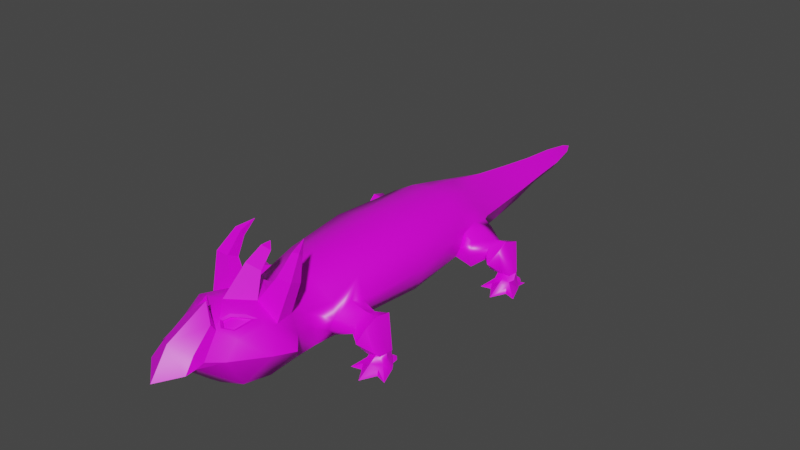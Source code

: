 # Source: stonelizard.blend  (saved by Blender 3.2.14; exported with 4.5.12 LTS)
import bpy
from mathutils import Matrix  # noqa: F401  (used for matrix-valued properties, if any)

bpy.ops.wm.read_factory_settings(use_empty=True)
scene = bpy.context.scene
scene.name = 'Scene'

# ---- collections
col_collection = bpy.data.collections.new('Collection'); scene.collection.children.link(col_collection)

# ---- images (referenced by path relative to the original .blend; pixels are not part of the script)
import os
ASSET_DIR = os.environ.get("B2B_ASSET_DIR", "")  # directory of the original .blend (textures are referenced by path, not embedded)
HERE = os.path.dirname(os.path.abspath(__file__))  # packed textures are extracted next to this script under _unpacked/

def load_image(name, relpath, width, height, colorspace="sRGB"):
    """Load a texture the original file referenced (path relative to the .blend, or extracted next to this script)."""
    p = next((c for c in (os.path.join(HERE, relpath), os.path.join(ASSET_DIR, relpath)) if relpath and os.path.exists(c)), "")
    if p:
        img = bpy.data.images.load(p, check_existing=True)
        img.name = name
    else:  # same state as the original file: an image datablock whose file is absent (Cycles renders it pink)
        img = bpy.data.images.new(name, width, height)
        img.source = "FILE"
        img.filepath = "//" + (relpath or name)
    img.colorspace_settings.name = colorspace
    return img
img_imphenziapalette01_256_gradient_png = load_image('ImphenziaPalette01-256-Gradient.png', 'Textures/ImphenziaPalette01-256-Gradient.png', 1024, 1024, 'sRGB')

# ---- materials (node trees are filled in below, after node groups)
mat_material = bpy.data.materials.new('Material')
mat_material.alpha_threshold = 0.0
mat_material.use_transparent_shadow = False
mat_material.line_color = (0.0, 0.0, 0.0, 1.0)

# ---- node groups
ng_auto_smooth = bpy.data.node_groups.new('Auto Smooth', 'GeometryNodeTree')
_s = ng_auto_smooth.interface.new_socket(name='Geometry', in_out='OUTPUT', socket_type='NodeSocketGeometry')
_s = ng_auto_smooth.interface.new_socket(name='Geometry', in_out='INPUT', socket_type='NodeSocketGeometry')
_s = ng_auto_smooth.interface.new_socket(name='Angle', in_out='INPUT', socket_type='NodeSocketFloat')
_s.subtype = 'ANGLE'
_s.min_value = 0.0
_s.max_value = 3.142
ng_auto_smooth.is_modifier = True
_N = ng_auto_smooth.nodes; _L = ng_auto_smooth.links
n0 = _N.new('NodeGroupOutput'); n0.name = 'Group Output'; n0.location = (480, -100)
n1 = _N.new('NodeGroupInput'); n1.name = 'Group Input'; n1.location = (-420, -300)
n2 = _N.new('NodeGroupInput'); n2.name = 'Group Input.001'; n2.location = (-60, -100)
n3 = _N.new('GeometryNodeSetShadeSmooth'); n3.name = 'Set Shade Smooth'; n3.location = (120, -100)
n3.domain = 'EDGE'
n4 = _N.new('GeometryNodeSetShadeSmooth'); n4.name = 'Set Shade Smooth.001'; n4.location = (300, -100)
n5 = _N.new('GeometryNodeInputMeshEdgeAngle'); n5.name = 'Edge Angle'; n5.location = (-420, -220)
n6 = _N.new('GeometryNodeInputEdgeSmooth'); n6.name = 'Is Edge Smooth'; n6.location = (-60, -160)
n7 = _N.new('GeometryNodeInputShadeSmooth'); n7.name = 'Is Face Smooth'; n7.location = (-240, -340)
n8 = _N.new('FunctionNodeBooleanMath'); n8.name = 'Boolean Math'; n8.location = (-60, -220)
n9 = _N.new('FunctionNodeCompare'); n9.name = 'Compare'; n9.location = (-240, -180)
n9.operation = 'LESS_EQUAL'
_L.new(n5.outputs[0], n9.inputs[0])
_L.new(n4.outputs[0], n0.inputs[0])
_L.new(n1.outputs[1], n9.inputs[1])
_L.new(n9.outputs[0], n8.inputs[0])
_L.new(n7.outputs[0], n8.inputs[1])
_L.new(n2.outputs[0], n3.inputs[0])
_L.new(n6.outputs[0], n3.inputs[1])
_L.new(n3.outputs[0], n4.inputs[0])
_L.new(n8.outputs[0], n3.inputs[2])
n0.is_active_output = True

# ---- material node trees
mat_material.use_nodes = True; mat_material.node_tree.nodes.clear()
_N = mat_material.node_tree.nodes; _L = mat_material.node_tree.links
n0 = _N.new('ShaderNodeOutputMaterial'); n0.name = 'Material Output'; n0.location = (300, 300)
n1 = _N.new('ShaderNodeBsdfPrincipled'); n1.name = 'Principled BSDF'; n1.location = (10, 300)
n1.distribution = 'GGX'
n1.subsurface_method = 'RANDOM_WALK_SKIN'
n1.inputs[2].default_value = 0.4
n1.inputs[3].default_value = 1.45
n1.inputs[27].default_value = (0.0, 0.0, 0.0, 1.0)
n1.inputs[28].default_value = 1.0
n2 = _N.new('ShaderNodeTexImage'); n2.name = 'Image Texture'; n2.location = (-328, 234)
n2.image = img_imphenziapalette01_256_gradient_png
_L.new(n1.outputs[0], n0.inputs[0])
_L.new(n2.outputs[0], n1.inputs[0])
n0.is_active_output = True

# ---- world
world_world = bpy.data.worlds.new('World'); scene.world = world_world
world_world.use_nodes = True; world_world.node_tree.nodes.clear()
_N = world_world.node_tree.nodes; _L = world_world.node_tree.links
n0 = _N.new('ShaderNodeOutputWorld'); n0.name = 'World Output'; n0.location = (300, 300)
n1 = _N.new('ShaderNodeBackground'); n1.name = 'Background'; n1.location = (10, 300)
n1.inputs[0].default_value = (0.05088, 0.05088, 0.05088, 1.0)
_L.new(n1.outputs[0], n0.inputs[0])
n0.is_active_output = True
world_world.color = (0.05088, 0.05088, 0.05088)
world_world.use_sun_shadow = False
world_world.sun_shadow_jitter_overblur = 0.0

# ---- meshes
me_cube_001 = bpy.data.meshes.new('Cube.001')
me_cube_001.from_pydata([(0.1391, -0.4516, 0.07045), (0.1258, -0.4685, 0.1894), (0.13, 0.3827, 0.09163), (0.119, 0.3983, 0.2207), (0.06739, 0.3882, 0.07723), (0.07227, 0.4012, 0.2556), (0.05941, -0.4499, 0.04327), (0.0512, -0.4746, 0.2362), (0.1391, -0.282, 0.07962), (0.1391, 0.2567, 0.08083), (0.1448, 0.2701, 0.2446), (0.1448, -0.2558, 0.2329), (0.07012, 0.2729, 0.2866), (0.07012, -0.2541, 0.2717), (0.05941, 0.2289, 0.05355), (0.05941, -0.282, 0.05234), (0.1478, -0.3787, 0.1921), (0.0682, -0.3769, 0.2445), (0.05941, -0.3629, 0.0373), (0.1391, -0.3629, 0.06458), (0.2359, -0.3527, 0.05461), (0.235, -0.29, 0.0501), (0.2816, -0.2694, 0.158), (0.2688, -0.362, 0.1399), (0.1565, 0.4011, 0.1759), (0.1387, -0.4615, 0.1327), (0.1576, 0.2782, 0.1697), (0.1762, -0.2661, 0.1585), (0.1627, -0.3871, 0.144), (0.2608, -0.2488, 0.09891), (0.2508, -0.3891, 0.08993), (0.2638, -0.3447, 0.03555), (0.2631, -0.3041, 0.02591), (0.2903, -0.2979, 0.03751), (0.3169, -0.3004, 0.04887), (0.313, -0.3498, 0.05003), (0.2951, -0.3472, 0.0481), (0.2312, -0.2791, 0.1465), (0.2155, -0.2997, 0.08632), (0.2155, -0.3378, 0.08869), (0.227, -0.3574, 0.141), (0.222, -0.3703, 0.1061), (0.2222, -0.2663, 0.1067), (0.2731, -0.3117, 0.0008102), (0.3008, -0.2933, 0.0008102), (0.3254, -0.3034, 0.0015), (0.3254, -0.351, 0.02832), (0.2967, -0.3582, 0.04381), (0.2697, -0.3208, 0.001289), (0.2615, -0.3524, 0.02845), (0.3369, -0.3206, 0.0008102), (0.3252, -0.3771, 0.0009624), (0.297, -0.4313, 0.000364), (0.2655, -0.3818, 0.0006831), (0.321, -0.3694, 0.0197), (0.2988, -0.3806, 0.03466), (0.2655, -0.3747, 0.01916), (0.2803, -0.2979, 0.0008102), (0.3174, -0.2933, 0.0008102), (0.2991, -0.2902, 0.02135), (0.315, -0.2722, 0.001294), (0.3003, -0.2733, 0.001294), (0.2841, -0.2729, 0.001028), (0.3004, -0.2732, 0.01485), (0.3002, -0.2554, 0.0006202), (0.3002, -0.2554, 0.0006202), (0.3002, -0.2554, 0.0006202), (0.3002, -0.2554, 0.0006202), (0.3644, -0.391, 0.0008914), (0.2302, -0.3909, 0.0009939), (0.3299, -0.339, 0.0392), (0.3184, -0.3238, 0.05222), (0.229, -0.3193, 0.1654), (0.2777, -0.3232, 0.1668), (0.1684, -0.3164, 0.178), (0.1786, 0.3674, 0.06525), (0.1904, 0.2773, 0.04999), (0.2569, 0.2996, 0.05512), (0.2557, 0.3547, 0.05089), (0.3033, 0.3818, 0.1444), (0.2935, 0.2904, 0.1363), (0.194, 0.3868, 0.1639), (0.1943, 0.2753, 0.1461), (0.2759, 0.3945, 0.09637), (0.2688, 0.2645, 0.09055), (0.2843, 0.3053, 0.04751), (0.2868, 0.3396, 0.04585), (0.3071, 0.3463, 0.05131), (0.3331, 0.347, 0.04911), (0.3303, 0.3072, 0.04911), (0.3048, 0.3044, 0.05125), (0.2482, 0.3602, 0.1396), (0.2331, 0.3439, 0.09014), (0.2304, 0.3026, 0.08152), (0.2451, 0.3017, 0.1355), (0.2413, 0.292, 0.1094), (0.2402, 0.3698, 0.1112), (0.2915, 0.3377, 0.0008102), (0.3191, 0.3561, 0.0008102), (0.3474, 0.3437, 0.0009683), (0.3405, 0.2925, 0.03567), (0.317, 0.2913, 0.04381), (0.2881, 0.3285, 0.001289), (0.2798, 0.2969, 0.02845), (0.3553, 0.3288, 0.0008102), (0.3436, 0.2723, 0.0009624), (0.3154, 0.2181, 0.000364), (0.2839, 0.2676, 0.0006831), (0.3394, 0.2799, 0.0197), (0.3172, 0.2687, 0.03466), (0.2838, 0.2746, 0.01916), (0.2987, 0.3514, 0.0008102), (0.3338, 0.3556, 0.001696), (0.3175, 0.3591, 0.02135), (0.3334, 0.3772, 0.001294), (0.3187, 0.376, 0.001294), (0.3025, 0.3765, 0.001028), (0.3188, 0.3762, 0.01485), (0.3186, 0.3939, 0.0006202), (0.3186, 0.3939, 0.0006202), (0.3186, 0.3939, 0.0006202), (0.3186, 0.3939, 0.0006202), (0.3828, 0.2584, 0.0008914), (0.2486, 0.2585, 0.0009939), (0.3483, 0.3103, 0.0392), (0.3433, 0.3282, 0.05809), (0.2466, 0.3301, 0.1537), (0.2975, 0.3272, 0.1613), (0.1953, 0.3366, 0.175), (0.1488, 0.3977, 0.1163), (0.1869, 0.3944, 0.1152), (0.1485, 0.2677, 0.1113), (0.1925, 0.2608, 0.1003), (0.162, -0.2552, 0.115), (0.157, 0.3412, 0.1888), (0.1465, -0.393, 0.09905), (0.2995, 0.3814, 0.145), (0.2553, 0.3001, 0.0569), (0.2664, 0.265, 0.09169), (0.273, 0.3942, 0.09733), (0.2542, 0.3545, 0.05276), (0.29, 0.2903, 0.137), (0.2939, 0.3273, 0.1621), (0.2825, 0.3043, 0.04902), (0.3035, 0.3025, 0.05376), (0.33, 0.306, 0.05283), (0.306, 0.3484, 0.05398), (0.285, 0.3406, 0.04722), (0.3331, 0.3487, 0.05305), (0.3433, 0.3283, 0.06259), (0.3404, 0.3463, 0.01654), (0.3517, 0.3742, 0.001188), (0.277, -0.2707, 0.1558), (0.2343, -0.3507, 0.05757), (0.2483, -0.3861, 0.09098), (0.2575, -0.251, 0.09922), (0.2335, -0.2908, 0.05329), (0.265, -0.3605, 0.139), (0.2733, -0.3225, 0.1652), (0.2597, -0.346, 0.03787), (0.2942, -0.3504, 0.05131), (0.3143, -0.3517, 0.05395), (0.2885, -0.2945, 0.04076), (0.2589, -0.302, 0.02862), (0.3181, -0.2987, 0.05256), (0.3193, -0.3244, 0.0563), (0.0, 0.3883, 0.05807), (0.0, 0.4104, 0.277), (0.0, -0.4494, 0.03514), (0.0, -0.4695, 0.2455), (0.0, 0.2289, 0.04539), (0.0, -0.282, 0.04418), (0.0, 0.2728, 0.295), (0.0, -0.2531, 0.2849), (0.0, -0.3629, 0.02914), (0.0, -0.3759, 0.2674), (0.1395, -0.7447, 0.08626), (0.1381, -0.6536, 0.2386), (0.04663, -0.7503, 0.05498), (0.08433, -0.6646, 0.2619), (0.1381, -0.5414, 0.2271), (0.05797, -0.5344, 0.2662), (0.05797, -0.5476, 0.04849), (0.1508, -0.542, 0.07977), (0.114, -0.7829, 0.1693), (0.0728, -0.857, 0.1664), (0.1636, -0.5424, 0.1624), (0.0, -0.752, 0.04562), (0.0, -0.6798, 0.2868), (0.0, -0.5493, 0.03913), (0.0, -0.5301, 0.29), (0.0, -0.8695, 0.1515), (0.2124, -0.5961, 0.1532), (0.1381, -0.6001, 0.2195), (0.0, -0.6505, 0.03148), (0.05797, -0.6501, 0.04098), (0.05797, -0.5979, 0.2661), (0.1508, -0.6485, 0.07274), (0.0, -0.5578, 0.2861), (0.1872, -0.6707, 0.1632), (0.0, -0.5384, 0.3313), (0.03422, -0.5551, 0.3382), (0.0, -0.5839, 0.3667), (0.0, -0.4799, 0.3971), (0.0221, -0.5009, 0.3798), (0.0, -0.518, 0.3978), (0.09978, -0.5219, 0.3254), (0.1535, -0.5132, 0.3236), (0.1571, -0.5562, 0.3402), (0.1039, -0.5602, 0.343), (0.1086, -0.4849, 0.3798), (0.1327, -0.4811, 0.3847), (0.1341, -0.4951, 0.4048), (0.1086, -0.4983, 0.402), (0.1034, -0.4421, 0.4229), (0.0502, -0.7552, 0.2355), (0.1065, -0.7301, 0.2147), (0.0, -0.7518, 0.2485), (0.05119, -0.7739, 0.2641), (0.07381, -0.8953, 0.1644), (0.0, -0.962, 0.1409), (0.0, -0.7409, 0.3086), (0.06379, -0.8535, 0.2072), (0.09039, -0.8399, 0.1881), (0.0, -0.8924, 0.2374), (0.05748, 0.001473, 0.04604), (0.0, 0.001272, 0.03711), (0.164, 0.002134, 0.0754), (0.2013, -0.0002362, 0.1647), (0.07179, -0.003882, 0.2844), (0.1715, -0.003921, 0.2436), (0.0, -0.003863, 0.3017), (0.05061, 0.5717, 0.2047), (0.0, 0.5775, 0.2441), (0.1146, 0.5709, 0.1593), (0.08102, 0.5733, 0.08829), (0.1222, 0.4344, 0.1148), (0.0, 0.572, 0.06303), (0.0, 0.4333, 0.07311), (0.04242, 0.7401, 0.1851), (0.0, 0.74, 0.2202), (0.08973, 0.7401, 0.1522), (0.06472, 0.74, 0.1005), (0.0, 0.74, 0.08343), (0.03329, 0.8968, 0.1722), (0.0, 0.8976, 0.1994), (0.06453, 0.8964, 0.1474), (0.0396, 0.8962, 0.1119), (0.0, 0.8945, 0.09692), (0.02694, 1.037, 0.1611), (0.0, 1.038, 0.1876), (0.04733, 1.037, 0.1456), (0.02788, 1.037, 0.1177), (0.0, 1.037, 0.1032), (0.009214, 1.156, 0.158), (0.0, 1.155, 0.1687), (0.02151, 1.155, 0.1481), (0.01603, 1.155, 0.1382), (0.0, 1.155, 0.13), (0.135, 0.443, 0.1662), (0.0, 1.2, 0.1526), (0.07457, -0.6737, 0.2462), (0.05373, -0.729, 0.23), (0.07793, -0.7123, 0.2253), (0.09658, -0.6561, 0.2431), (0.03529, -0.715, 0.2396), (0.04476, -0.6929, 0.2463), (0.08286, -0.6685, 0.2608), (0.07667, -0.6761, 0.2517), (0.05583, -0.7314, 0.2355), (0.05526, -0.7417, 0.2394), (0.09867, -0.6585, 0.2486), (0.1082, -0.6467, 0.2476), (0.08799, -0.7193, 0.233), (0.08003, -0.7147, 0.2308), (0.03107, -0.7234, 0.2519), (0.03739, -0.7174, 0.2451), (0.04686, -0.6953, 0.2518), (0.04389, -0.6938, 0.2611), (0.189, 0.004136, 0.1132)], [], [(28, 16, 1, 25), (18, 19, 0, 6), (16, 17, 7, 1), (174, 18, 6, 168), (166, 4, 14, 170), (170, 14, 225, 226), (3, 5, 12, 10), (4, 2, 9, 14), (14, 9, 227, 225), (134, 10, 26), (171, 15, 18, 174), (11, 13, 17, 16), (15, 8, 19, 18), (155, 152, 22, 29), (161, 160, 36, 35), (154, 153, 20, 30), (153, 156, 21, 20), (152, 158, 73, 22), (157, 154, 30, 23), (160, 159, 31, 36), (156, 155, 29, 21), (9, 131, 279, 227), (19, 135, 28, 25, 0), (34, 71, 70, 50, 45), (33, 34, 45, 58, 59), (163, 162, 33, 32), (164, 165, 71, 34), (162, 164, 34, 33), (159, 163, 32, 31), (50, 51, 52, 44, 58, 45), (44, 52, 53, 48, 43, 57), (31, 32, 43, 48, 49), (35, 36, 47, 46), (36, 31, 49, 47), (32, 33, 59, 57, 43), (54, 55, 52, 51), (46, 47, 55, 54), (47, 49, 56, 55), (55, 56, 53, 52), (51, 50, 68), (61, 62, 66, 65), (59, 58, 60, 63), (58, 44, 61, 60), (62, 63, 67, 66), (44, 57, 62, 61), (57, 59, 63, 62), (66, 67, 65), (67, 64, 65), (63, 60, 64, 67), (60, 61, 65, 64), (48, 53, 69), (16, 28, 74, 27, 11), (19, 8, 133, 27, 74, 28, 135), (53, 56, 69), (50, 70, 46, 68), (46, 54, 68), (54, 51, 68), (49, 48, 69), (56, 49, 69), (38, 39, 19, 8), (28, 41, 40), (19, 41, 135), (19, 39, 41), (27, 74, 72, 37), (8, 42, 38), (27, 42, 133), (27, 37, 42), (70, 71, 35, 46), (158, 72, 40, 157), (72, 74, 28, 40), (165, 73, 23, 161), (139, 136, 79, 83), (145, 144, 90, 89), (138, 137, 77, 84), (137, 140, 78, 77), (136, 142, 127, 79), (141, 138, 84, 80), (144, 143, 85, 90), (140, 139, 83, 78), (88, 125, 124, 104, 99, 150), (87, 88, 150, 112, 113), (147, 146, 87, 86), (148, 149, 125, 88), (146, 148, 88, 87), (143, 147, 86, 85), (104, 105, 106, 98, 112, 99), (98, 106, 107, 102, 97, 111), (85, 86, 97, 102, 103), (89, 90, 101, 100), (90, 85, 103, 101), (86, 87, 113, 111, 97), (108, 109, 106, 105), (100, 101, 109, 108), (101, 103, 110, 109), (109, 110, 107, 106), (105, 104, 122), (115, 116, 120, 119), (113, 112, 114, 117), (112, 98, 115, 114), (116, 117, 121, 120), (98, 111, 116, 115), (111, 113, 117, 116), (120, 121, 119), (121, 118, 119), (117, 114, 118, 121), (114, 115, 119, 118), (102, 107, 123), (76, 75, 130, 81, 128, 82, 132), (107, 110, 123), (104, 124, 100, 122), (100, 108, 122), (108, 105, 122), (103, 102, 123), (110, 103, 123), (92, 93, 76, 75), (81, 128, 126, 91), (132, 95, 94, 82), (130, 96, 92, 75), (124, 125, 89, 100), (142, 126, 94, 141), (126, 128, 82, 94), (149, 127, 80, 145), (81, 24, 134, 128), (81, 91, 96, 130), (76, 132, 131, 9), (81, 130, 129, 24), (75, 76, 9, 2), (129, 130, 75, 2), (131, 132, 82, 26), (133, 42, 8), (128, 134, 26, 82), (135, 41, 28), (127, 142, 141, 80), (92, 96, 139, 140), (94, 95, 138, 141), (91, 126, 142, 136), (93, 92, 140, 137), (95, 93, 137, 138), (96, 91, 136, 139), (125, 149, 145, 89), (77, 78, 147, 143), (83, 79, 148, 146), (79, 127, 149, 148), (78, 83, 146, 147), (84, 77, 143, 144), (80, 84, 144, 145), (112, 150, 151), (99, 112, 151), (150, 99, 151), (95, 132, 76, 93), (73, 158, 157, 23), (38, 42, 155, 156), (40, 41, 154, 157), (37, 72, 158, 152), (39, 38, 156, 153), (41, 39, 153, 154), (42, 37, 152, 155), (71, 165, 161, 35), (20, 21, 163, 159), (29, 22, 164, 162), (22, 73, 165, 164), (21, 29, 162, 163), (30, 20, 159, 160), (23, 30, 160, 161), (0, 25, 186, 183), (13, 173, 175, 17), (5, 167, 172, 12), (25, 1, 180, 186), (17, 175, 169, 7), (186, 180, 193, 192), (182, 183, 197, 195), (180, 181, 206, 207), (189, 182, 195, 194), (184, 223, 185), (168, 6, 182, 189), (1, 7, 181, 180), (6, 0, 183, 182), (176, 184, 185, 178), (183, 186, 192, 197), (178, 185, 191, 187), (7, 169, 190, 181), (191, 185, 219, 220), (181, 190, 198, 196), (192, 193, 177, 199), (195, 197, 176, 178), (274, 271, 264, 263), (197, 192, 199, 176), (194, 195, 178, 187), (176, 199, 184), (199, 177, 216, 184), (188, 196, 201, 202), (202, 201, 204, 205), (188, 179, 196), (196, 198, 200, 201), (205, 204, 203), (201, 200, 203, 204), (209, 208, 212, 213), (193, 180, 207, 208), (196, 193, 208, 209), (181, 196, 209, 206), (210, 213, 214), (208, 207, 211, 212), (206, 209, 213, 210), (207, 206, 210, 211), (211, 210, 214), (213, 212, 214), (212, 211, 214), (269, 274, 263, 262), (215, 216, 177, 272, 273, 270), (219, 222, 224, 220), (185, 223, 222, 219), (215, 217, 221, 218), (222, 223, 215, 218), (223, 184, 216, 215), (224, 222, 218, 221), (228, 230, 11, 27), (226, 225, 15, 171), (225, 227, 8, 15), (227, 279, 133, 8), (229, 231, 173, 13), (230, 229, 13, 11), (5, 232, 233, 167), (5, 3, 234, 232), (3, 259, 234), (236, 238, 237, 235), (237, 243, 242, 235), (234, 241, 239, 232), (232, 239, 240, 233), (235, 242, 241, 234), (242, 247, 246, 241), (239, 244, 245, 240), (243, 248, 247, 242), (241, 246, 244, 239), (246, 251, 249, 244), (247, 252, 251, 246), (244, 249, 250, 245), (248, 253, 252, 247), (253, 258, 257, 252), (251, 256, 254, 249), (252, 257, 256, 251), (249, 254, 255, 250), (238, 4, 166), (236, 4, 238), (236, 2, 4), (3, 24, 259), (2, 236, 24, 129), (259, 236, 235, 234), (259, 24, 236), (258, 260, 257), (256, 260, 254), (257, 260, 256), (254, 260, 255), (230, 228, 26, 10), (229, 230, 10, 12), (231, 229, 12, 172), (262, 263, 264, 261), (277, 276, 265, 266), (268, 277, 266, 261), (261, 266, 265, 262), (276, 269, 262, 265), (271, 268, 261, 264), (193, 196, 179, 272, 177), (217, 215, 270, 275, 278, 267, 179, 188), (274, 269, 270, 273), (268, 271, 272, 267), (271, 274, 273, 272), (269, 276, 275, 270), (276, 277, 278, 275), (277, 268, 267, 278), (267, 272, 179), (133, 279, 228, 27), (279, 131, 26, 228), (3, 10, 134), (24, 3, 134)])
me_cube_001.polygons.foreach_set('use_smooth', [True] * 274)
_k = set([(24, 259), (180, 193), (180, 207), (184, 185), (184, 199), (185, 219), (185, 223), (186, 192), (188, 202), (192, 199), (193, 208), (196, 201), (196, 209), (201, 202), (201, 204), (202, 205), (203, 204), (203, 205), (204, 205), (206, 207), (206, 209), (207, 208), (207, 211), (208, 209), (208, 212), (209, 213), (210, 211), (210, 213), (211, 212), (211, 214), (212, 213), (212, 214), (213, 214), (215, 223), (218, 222), (219, 220), (219, 222), (220, 224), (221, 224), (234, 241), (234, 259), (241, 246), (246, 251), (251, 256), (256, 260), (267, 272), (267, 278), (268, 271), (268, 277), (269, 274), (269, 276), (270, 273), (270, 275), (271, 274), (272, 273), (275, 278), (276, 277)])
me_cube_001.attributes.new('sharp_edge', 'BOOLEAN', 'EDGE').data.foreach_set('value', [ (min(e.vertices), max(e.vertices)) in _k for e in me_cube_001.edges])
_uv = me_cube_001.uv_layers.new(name='UVMap')
_uv.uv.foreach_set('vector', [0.5674, 0.466, 0.5677, 0.4658, 0.5681, 0.4675, 0.5679, 0.4674, 0.5694, 0.4655, 0.5679, 0.4655, 0.5679, 0.4672, 0.5694, 0.4672, 0.5677, 0.4658, 0.5692, 0.4658, 0.5696, 0.4677, 0.5681, 0.4675, 0.5706, 0.4655, 0.5694, 0.4655, 0.5694, 0.4672, 0.5706, 0.4672, 0.5706, 0.451, 0.5693, 0.451, 0.5694, 0.4541, 0.5706, 0.4541, 0.5706, 0.4541, 0.5694, 0.4541, 0.5695, 0.4585, 0.5706, 0.4585, 0.5683, 0.4508, 0.5692, 0.4507, 0.5692, 0.4532, 0.5678, 0.4532, 0.5693, 0.451, 0.5681, 0.4511, 0.5679, 0.4535, 0.5694, 0.4541, 0.5694, 0.4541, 0.5679, 0.4535, 0.5674, 0.4585, 0.5695, 0.4585, 0.5676, 0.4519, 0.5678, 0.4532, 0.5675, 0.4531, 0.5706, 0.4639, 0.5694, 0.4639, 0.5694, 0.4655, 0.5706, 0.4655, 0.5678, 0.4638, 0.5692, 0.4637, 0.5692, 0.4658, 0.5677, 0.4658, 0.5694, 0.4639, 0.5679, 0.4639, 0.5679, 0.4655, 0.5694, 0.4655, 0.5656, 0.4633, 0.5652, 0.4637, 0.5651, 0.4637, 0.5655, 0.4633, 0.5645, 0.4653, 0.5649, 0.4653, 0.5649, 0.4652, 0.5645, 0.4652, 0.5658, 0.466, 0.566, 0.4653, 0.566, 0.4653, 0.5657, 0.466, 0.566, 0.4653, 0.5661, 0.4641, 0.566, 0.4641, 0.566, 0.4653, 0.5652, 0.4637, 0.5653, 0.4647, 0.5652, 0.4647, 0.5651, 0.4637, 0.5654, 0.4655, 0.5658, 0.466, 0.5657, 0.466, 0.5654, 0.4655, 0.5649, 0.4653, 0.5655, 0.4652, 0.5655, 0.4652, 0.5649, 0.4652, 0.5661, 0.4641, 0.5656, 0.4633, 0.5655, 0.4633, 0.566, 0.4641, 0.5679, 0.4535, 0.5677, 0.4533, 0.5671, 0.4585, 0.5674, 0.4585, 0.5679, 0.4655, 0.5677, 0.4661, 0.5674, 0.466, 0.5679, 0.4674, 0.5679, 0.4672, 0.5731, 0.4375, 0.5732, 0.4357, 0.5742, 0.4345, 0.5747, 0.4359, 0.5738, 0.4372, 0.571, 0.4376, 0.5731, 0.4375, 0.5738, 0.4372, 0.5731, 0.438, 0.5717, 0.4382, 0.5656, 0.4643, 0.565, 0.4642, 0.565, 0.4642, 0.5655, 0.4644, 0.5644, 0.4643, 0.5644, 0.4648, 0.5644, 0.4647, 0.5644, 0.4643, 0.565, 0.4642, 0.5644, 0.4643, 0.5644, 0.4643, 0.565, 0.4642, 0.5655, 0.4652, 0.5656, 0.4643, 0.5655, 0.4644, 0.5655, 0.4652, 0.5747, 0.4359, 0.5738, 0.4315, 0.5717, 0.4273, 0.5718, 0.438, 0.5731, 0.438, 0.5738, 0.4372, 0.5718, 0.438, 0.5717, 0.4273, 0.5692, 0.4311, 0.5695, 0.4358, 0.5697, 0.4365, 0.5702, 0.4376, 0.569, 0.4339, 0.5689, 0.4371, 0.5697, 0.4365, 0.5695, 0.4358, 0.5689, 0.4333, 0.5729, 0.4336, 0.5715, 0.4338, 0.5716, 0.433, 0.5738, 0.4336, 0.5715, 0.4338, 0.569, 0.4339, 0.5689, 0.4333, 0.5716, 0.433, 0.5689, 0.4371, 0.571, 0.4376, 0.5717, 0.4382, 0.5702, 0.4376, 0.5697, 0.4365, 0.863, 0.3264, 0.8641, 0.3269, 0.8644, 0.3295, 0.8628, 0.3268, 0.5738, 0.4336, 0.5716, 0.433, 0.5718, 0.4312, 0.5735, 0.4321, 0.5716, 0.433, 0.5689, 0.4333, 0.5692, 0.4316, 0.5718, 0.4312, 0.8641, 0.3269, 0.8659, 0.3265, 0.8659, 0.3269, 0.8644, 0.3295, 0.5738, 0.4315, 0.5747, 0.4359, 0.5769, 0.4305, 0.8316, 0.3029, 0.8289, 0.303, 0.8315, 0.3059, 0.8315, 0.3059, 0.83, 0.2972, 0.8331, 0.2967, 0.8326, 0.3003, 0.8302, 0.3, 0.8345, 0.2997, 0.8318, 0.2996, 0.8316, 0.3029, 0.8341, 0.3032, 0.8274, 0.3, 0.8302, 0.3, 0.8301, 0.303, 0.8301, 0.303, 0.8318, 0.2996, 0.8284, 0.2988, 0.8289, 0.303, 0.8316, 0.3029, 0.8269, 0.2958, 0.83, 0.2972, 0.8302, 0.3, 0.8274, 0.3, 0.5717, 0.4409, 0.5717, 0.4409, 0.5717, 0.4409, 0.5717, 0.4409, 0.5717, 0.4409, 0.5717, 0.4409, 0.8302, 0.3, 0.8326, 0.3003, 0.8301, 0.303, 0.8301, 0.303, 0.8341, 0.3032, 0.8316, 0.3029, 0.8315, 0.3059, 0.8315, 0.3059, 0.5695, 0.4358, 0.5692, 0.4311, 0.5665, 0.4303, 0.5677, 0.4658, 0.5674, 0.466, 0.5673, 0.4646, 0.5672, 0.4636, 0.5678, 0.4638, 0.5679, 0.4655, 0.5679, 0.4639, 0.5674, 0.4634, 0.5672, 0.4636, 0.5673, 0.4646, 0.5674, 0.466, 0.5677, 0.4661, 0.8659, 0.3269, 0.8659, 0.3265, 0.8677, 0.3273, 0.5747, 0.4359, 0.5742, 0.4345, 0.5738, 0.4336, 0.5769, 0.4305, 0.5738, 0.4336, 0.5735, 0.4321, 0.5769, 0.4305, 0.863, 0.3264, 0.8628, 0.3268, 0.8608, 0.3277, 0.5689, 0.4333, 0.5695, 0.4358, 0.5665, 0.4303, 0.5692, 0.4316, 0.5689, 0.4333, 0.5665, 0.4303, 0.5664, 0.4643, 0.5664, 0.465, 0.5679, 0.4655, 0.5679, 0.4639, 0.5674, 0.466, 0.5663, 0.4656, 0.5662, 0.4654, 0.5679, 0.4655, 0.5663, 0.4656, 0.5677, 0.4661, 0.5679, 0.4655, 0.5664, 0.465, 0.5663, 0.4656, 0.5672, 0.4636, 0.5673, 0.4646, 0.5661, 0.4647, 0.5661, 0.4639, 0.5679, 0.4639, 0.5663, 0.4636, 0.5664, 0.4643, 0.5672, 0.4636, 0.5663, 0.4636, 0.5674, 0.4634, 0.5672, 0.4636, 0.5661, 0.4639, 0.5663, 0.4636, 0.5742, 0.4345, 0.5732, 0.4357, 0.5729, 0.4336, 0.5738, 0.4336, 0.5653, 0.4647, 0.5661, 0.4647, 0.5662, 0.4654, 0.5654, 0.4655, 0.5661, 0.4647, 0.5673, 0.4646, 0.5674, 0.466, 0.5662, 0.4654, 0.5644, 0.4648, 0.5652, 0.4647, 0.5654, 0.4655, 0.5645, 0.4653, 0.5653, 0.4509, 0.5648, 0.4511, 0.5647, 0.4511, 0.5653, 0.4509, 0.5642, 0.4526, 0.5647, 0.4526, 0.5647, 0.4526, 0.5642, 0.4526, 0.5654, 0.4534, 0.5657, 0.4527, 0.5656, 0.4527, 0.5654, 0.4534, 0.5657, 0.4527, 0.5657, 0.4516, 0.5656, 0.4516, 0.5656, 0.4527, 0.5648, 0.4511, 0.5649, 0.4522, 0.5648, 0.4522, 0.5647, 0.4511, 0.565, 0.4529, 0.5654, 0.4534, 0.5654, 0.4534, 0.5649, 0.4529, 0.5647, 0.4526, 0.5651, 0.4526, 0.5651, 0.4526, 0.5647, 0.4526, 0.5657, 0.4516, 0.5653, 0.4509, 0.5653, 0.4509, 0.5656, 0.4516, 0.5652, 0.4295, 0.565, 0.4298, 0.5649, 0.4302, 0.5648, 0.4298, 0.565, 0.4295, 0.5651, 0.4295, 0.5657, 0.4295, 0.5652, 0.4295, 0.5651, 0.4295, 0.5652, 0.4293, 0.5655, 0.4292, 0.5651, 0.4519, 0.5647, 0.4518, 0.5647, 0.4518, 0.565, 0.4519, 0.5642, 0.4517, 0.564, 0.4521, 0.564, 0.4521, 0.5642, 0.4518, 0.5647, 0.4518, 0.5642, 0.4517, 0.5642, 0.4518, 0.5647, 0.4518, 0.5651, 0.4526, 0.5651, 0.4519, 0.565, 0.4519, 0.5651, 0.4526, 0.5648, 0.4298, 0.565, 0.4309, 0.5656, 0.432, 0.5655, 0.4293, 0.5652, 0.4293, 0.565, 0.4295, 0.5655, 0.4293, 0.5656, 0.432, 0.5662, 0.431, 0.5661, 0.4298, 0.566, 0.4296, 0.5659, 0.4294, 0.5662, 0.4303, 0.5661, 0.4296, 0.566, 0.4296, 0.5661, 0.4298, 0.5663, 0.4304, 0.5653, 0.4302, 0.5658, 0.4303, 0.5655, 0.4305, 0.5651, 0.4305, 0.5658, 0.4303, 0.5662, 0.4303, 0.5663, 0.4304, 0.5655, 0.4305, 0.5661, 0.4296, 0.5657, 0.4295, 0.5655, 0.4292, 0.5659, 0.4294, 0.566, 0.4296, 0.8635, 0.3264, 0.8645, 0.3269, 0.8645, 0.329, 0.8634, 0.3268, 0.5651, 0.4305, 0.5655, 0.4305, 0.5655, 0.431, 0.5651, 0.4308, 0.5655, 0.4305, 0.5663, 0.4304, 0.5662, 0.4309, 0.5655, 0.431, 0.8645, 0.3269, 0.8659, 0.3267, 0.8659, 0.327, 0.8645, 0.329, 0.565, 0.4309, 0.5648, 0.4298, 0.5643, 0.4312, 0.8308, 0.3014, 0.8318, 0.3014, 0.8308, 0.3003, 0.8308, 0.3003, 0.8309, 0.3025, 0.8299, 0.3027, 0.8299, 0.3014, 0.8308, 0.3014, 0.8299, 0.3027, 0.8308, 0.3027, 0.8308, 0.3014, 0.8299, 0.3014, 0.8318, 0.3014, 0.8308, 0.3014, 0.8308, 0.3003, 0.8308, 0.3003, 0.8308, 0.3027, 0.832, 0.303, 0.8318, 0.3014, 0.8308, 0.3014, 0.832, 0.303, 0.8309, 0.3025, 0.8308, 0.3014, 0.8318, 0.3014, 0.5655, 0.4286, 0.5655, 0.4286, 0.5655, 0.4286, 0.5655, 0.4286, 0.5655, 0.4286, 0.5655, 0.4286, 0.8308, 0.3014, 0.8299, 0.3014, 0.8308, 0.3003, 0.8308, 0.3003, 0.8299, 0.3014, 0.8308, 0.3014, 0.8308, 0.3003, 0.8308, 0.3003, 0.5661, 0.4298, 0.5662, 0.431, 0.5669, 0.4312, 0.5669, 0.4531, 0.5671, 0.4514, 0.567, 0.4509, 0.5668, 0.451, 0.5668, 0.452, 0.5668, 0.4532, 0.5669, 0.4535, 0.8659, 0.327, 0.8659, 0.3267, 0.8673, 0.3273, 0.5648, 0.4298, 0.5649, 0.4302, 0.5651, 0.4305, 0.5643, 0.4312, 0.5651, 0.4305, 0.5651, 0.4308, 0.5643, 0.4312, 0.8635, 0.3264, 0.8634, 0.3268, 0.8617, 0.3273, 0.5663, 0.4304, 0.5661, 0.4298, 0.5669, 0.4312, 0.5662, 0.4309, 0.5663, 0.4304, 0.5669, 0.4312, 0.5661, 0.4518, 0.5661, 0.4526, 0.5669, 0.4531, 0.5671, 0.4514, 0.5668, 0.451, 0.5668, 0.452, 0.5658, 0.4521, 0.5658, 0.4515, 0.5669, 0.4535, 0.5659, 0.4528, 0.5659, 0.4527, 0.5668, 0.4532, 0.567, 0.4509, 0.5659, 0.4513, 0.5661, 0.4518, 0.5671, 0.4514, 0.5649, 0.4302, 0.565, 0.4298, 0.5653, 0.4302, 0.5651, 0.4305, 0.5649, 0.4522, 0.5658, 0.4521, 0.5659, 0.4527, 0.565, 0.4529, 0.5658, 0.4521, 0.5668, 0.452, 0.5668, 0.4532, 0.5659, 0.4527, 0.564, 0.4521, 0.5648, 0.4522, 0.5649, 0.4529, 0.5642, 0.4526, 0.5668, 0.451, 0.5676, 0.4507, 0.5676, 0.4519, 0.5668, 0.452, 0.5668, 0.451, 0.5658, 0.4515, 0.5659, 0.4513, 0.567, 0.4509, 0.5669, 0.4531, 0.5669, 0.4535, 0.5677, 0.4533, 0.5679, 0.4535, 0.5668, 0.451, 0.567, 0.4509, 0.5677, 0.4508, 0.5676, 0.4507, 0.5671, 0.4514, 0.5669, 0.4531, 0.5679, 0.4535, 0.5681, 0.4511, 0.5677, 0.4508, 0.567, 0.4509, 0.5671, 0.4514, 0.5681, 0.4511, 0.5677, 0.4533, 0.5669, 0.4535, 0.5668, 0.4532, 0.5675, 0.4531, 0.5674, 0.4634, 0.5663, 0.4636, 0.5679, 0.4639, 0.5668, 0.452, 0.5676, 0.4519, 0.5675, 0.4531, 0.5668, 0.4532, 0.5677, 0.4661, 0.5663, 0.4656, 0.5674, 0.466, 0.5648, 0.4522, 0.5649, 0.4522, 0.565, 0.4529, 0.5649, 0.4529, 0.5661, 0.4518, 0.5659, 0.4513, 0.5653, 0.4509, 0.5657, 0.4516, 0.5659, 0.4527, 0.5659, 0.4528, 0.5654, 0.4534, 0.565, 0.4529, 0.5658, 0.4515, 0.5658, 0.4521, 0.5649, 0.4522, 0.5648, 0.4511, 0.5661, 0.4526, 0.5661, 0.4518, 0.5657, 0.4516, 0.5657, 0.4527, 0.5659, 0.4528, 0.5661, 0.4526, 0.5657, 0.4527, 0.5654, 0.4534, 0.5659, 0.4513, 0.5658, 0.4515, 0.5648, 0.4511, 0.5653, 0.4509, 0.564, 0.4521, 0.564, 0.4521, 0.5642, 0.4526, 0.5642, 0.4526, 0.5656, 0.4527, 0.5656, 0.4516, 0.5651, 0.4519, 0.5651, 0.4526, 0.5653, 0.4509, 0.5647, 0.4511, 0.5642, 0.4517, 0.5647, 0.4518, 0.5647, 0.4511, 0.5648, 0.4522, 0.564, 0.4521, 0.5642, 0.4517, 0.5656, 0.4516, 0.5653, 0.4509, 0.5647, 0.4518, 0.5651, 0.4519, 0.5654, 0.4534, 0.5656, 0.4527, 0.5651, 0.4526, 0.5647, 0.4526, 0.5649, 0.4529, 0.5654, 0.4534, 0.5647, 0.4526, 0.5642, 0.4526, 0.8303, 0.319, 0.829, 0.3209, 0.8267, 0.3153, 0.8276, 0.3214, 0.8303, 0.319, 0.8267, 0.3153, 0.829, 0.3209, 0.8276, 0.3214, 0.8267, 0.3153, 0.5659, 0.4528, 0.5669, 0.4535, 0.5669, 0.4531, 0.5661, 0.4526, 0.5652, 0.4647, 0.5653, 0.4647, 0.5654, 0.4655, 0.5654, 0.4655, 0.5664, 0.4643, 0.5663, 0.4636, 0.5656, 0.4633, 0.5661, 0.4641, 0.5662, 0.4654, 0.5663, 0.4656, 0.5658, 0.466, 0.5654, 0.4655, 0.5661, 0.4639, 0.5661, 0.4647, 0.5653, 0.4647, 0.5652, 0.4637, 0.5664, 0.465, 0.5664, 0.4643, 0.5661, 0.4641, 0.566, 0.4653, 0.5663, 0.4656, 0.5664, 0.465, 0.566, 0.4653, 0.5658, 0.466, 0.5663, 0.4636, 0.5661, 0.4639, 0.5652, 0.4637, 0.5656, 0.4633, 0.5644, 0.4647, 0.5644, 0.4648, 0.5645, 0.4653, 0.5645, 0.4652, 0.566, 0.4653, 0.566, 0.4641, 0.5656, 0.4643, 0.5655, 0.4652, 0.5655, 0.4633, 0.5651, 0.4637, 0.5644, 0.4643, 0.565, 0.4642, 0.5651, 0.4637, 0.5652, 0.4647, 0.5644, 0.4648, 0.5644, 0.4643, 0.566, 0.4641, 0.5655, 0.4633, 0.565, 0.4642, 0.5656, 0.4643, 0.5657, 0.466, 0.566, 0.4653, 0.5655, 0.4652, 0.5649, 0.4653, 0.5654, 0.4655, 0.5657, 0.466, 0.5649, 0.4653, 0.5645, 0.4653, 0.5679, 0.4672, 0.5679, 0.4674, 0.5674, 0.469, 0.5676, 0.469, 0.5692, 0.4637, 0.5706, 0.4637, 0.5706, 0.4658, 0.5692, 0.4658, 0.5692, 0.4507, 0.5706, 0.4506, 0.5706, 0.4532, 0.5692, 0.4532, 0.5679, 0.4674, 0.5681, 0.4675, 0.5679, 0.469, 0.5674, 0.469, 0.5692, 0.4658, 0.5706, 0.4658, 0.5706, 0.4676, 0.5696, 0.4677, 0.5674, 0.469, 0.5679, 0.469, 0.5679, 0.4701, 0.5665, 0.47, 0.5694, 0.4691, 0.5676, 0.469, 0.5676, 0.471, 0.5694, 0.4711, 0.7987, 0.2995, 0.8265, 0.2971, 0.812, 0.2927, 0.7934, 0.2896, 0.5706, 0.4691, 0.5694, 0.4691, 0.5694, 0.4711, 0.5706, 0.4711, 0.5683, 0.4736, 0.5688, 0.4747, 0.5691, 0.4751, 0.5706, 0.4672, 0.5694, 0.4672, 0.5694, 0.4691, 0.5706, 0.4691, 0.5681, 0.4675, 0.5696, 0.4677, 0.5694, 0.4688, 0.5679, 0.469, 0.5694, 0.4672, 0.5679, 0.4672, 0.5676, 0.469, 0.5694, 0.4691, 0.5679, 0.4729, 0.5683, 0.4736, 0.5691, 0.4751, 0.5697, 0.473, 0.5676, 0.469, 0.5674, 0.469, 0.5665, 0.47, 0.5676, 0.471, 0.5697, 0.473, 0.5691, 0.4751, 0.5705, 0.4753, 0.5706, 0.473, 0.5696, 0.4677, 0.5706, 0.4676, 0.5706, 0.4687, 0.5694, 0.4688, 0.9646, 0.959, 0.9352, 0.9539, 0.9348, 0.9693, 0.9645, 0.9963, 0.5694, 0.4688, 0.5706, 0.4687, 0.5706, 0.4693, 0.5694, 0.4701, 0.5665, 0.47, 0.5679, 0.4701, 0.5679, 0.4711, 0.5664, 0.4709, 0.5694, 0.4711, 0.5676, 0.471, 0.5679, 0.4729, 0.5697, 0.473, 0.818, 0.9423, 0.8172, 0.94, 0.8172, 0.94, 0.818, 0.9423, 0.5676, 0.471, 0.5665, 0.47, 0.5664, 0.4709, 0.5679, 0.4729, 0.5706, 0.4711, 0.5694, 0.4711, 0.5697, 0.473, 0.5706, 0.473, 0.5679, 0.4729, 0.5664, 0.4709, 0.5683, 0.4736, 0.5664, 0.4709, 0.5679, 0.4711, 0.5685, 0.4726, 0.5683, 0.4736, 0.8466, 0.3476, 0.8265, 0.3191, 0.8348, 0.3043, 0.8466, 0.3143, 0.8466, 0.3143, 0.8348, 0.3043, 0.839, 0.2855, 0.8467, 0.2914, 0.5706, 0.4716, 0.5689, 0.4713, 0.5694, 0.4701, 0.8265, 0.3191, 0.8467, 0.3052, 0.8467, 0.2985, 0.8348, 0.3043, 0.8467, 0.2914, 0.839, 0.2855, 0.8467, 0.2782, 0.8348, 0.3043, 0.8467, 0.2985, 0.8467, 0.2782, 0.839, 0.2855, 0.8106, 0.306, 0.7921, 0.3046, 0.8001, 0.2834, 0.809, 0.2845, 0.7987, 0.3198, 0.7987, 0.2995, 0.7934, 0.2896, 0.7921, 0.3046, 0.8265, 0.3191, 0.7987, 0.3198, 0.7921, 0.3046, 0.8106, 0.306, 0.8265, 0.2971, 0.8265, 0.3191, 0.8106, 0.306, 0.812, 0.2927, 0.809, 0.2799, 0.809, 0.2845, 0.8108, 0.265, 0.7921, 0.3046, 0.7934, 0.2896, 0.8006, 0.2785, 0.8001, 0.2834, 0.812, 0.2927, 0.8106, 0.306, 0.809, 0.2845, 0.809, 0.2799, 0.7934, 0.2896, 0.812, 0.2927, 0.809, 0.2799, 0.8006, 0.2785, 0.8006, 0.2785, 0.809, 0.2799, 0.8108, 0.265, 0.809, 0.2845, 0.8001, 0.2834, 0.8108, 0.265, 0.8001, 0.2834, 0.8006, 0.2785, 0.8108, 0.265, 0.819, 0.943, 0.818, 0.9423, 0.818, 0.9423, 0.819, 0.943, 0.5696, 0.4731, 0.5685, 0.4726, 0.5679, 0.4711, 0.5684, 0.4711, 0.5689, 0.4724, 0.5695, 0.4728, 0.9348, 0.9693, 0.9389, 0.9525, 0.9646, 0.9624, 0.9645, 0.9963, 0.9352, 0.9539, 0.9282, 0.947, 0.9389, 0.9525, 0.9348, 0.9693, 0.9444, 0.9129, 0.9647, 0.9116, 0.9647, 0.9072, 0.944, 0.9204, 0.9389, 0.9525, 0.9282, 0.947, 0.9444, 0.9129, 0.944, 0.9204, 0.5688, 0.4747, 0.5683, 0.4736, 0.5685, 0.4726, 0.5696, 0.4731, 0.9646, 0.9624, 0.9389, 0.9525, 0.944, 0.9204, 0.9647, 0.9072, 0.5667, 0.4585, 0.5673, 0.4585, 0.5678, 0.4638, 0.5672, 0.4636, 0.5706, 0.4585, 0.5695, 0.4585, 0.5694, 0.4639, 0.5706, 0.4639, 0.5695, 0.4585, 0.5674, 0.4585, 0.5679, 0.4639, 0.5694, 0.4639, 0.5674, 0.4585, 0.5671, 0.4585, 0.5674, 0.4634, 0.5679, 0.4639, 0.5692, 0.4585, 0.5706, 0.4585, 0.5706, 0.4637, 0.5692, 0.4637, 0.5673, 0.4585, 0.5692, 0.4585, 0.5692, 0.4637, 0.5678, 0.4638, 0.5692, 0.4507, 0.5696, 0.4474, 0.5706, 0.4473, 0.5706, 0.4506, 0.5692, 0.4507, 0.5683, 0.4508, 0.5684, 0.4475, 0.5696, 0.4474, 0.5683, 0.4508, 0.568, 0.4499, 0.5684, 0.4475, 0.5682, 0.4501, 0.5706, 0.4501, 0.5706, 0.4474, 0.569, 0.4474, 0.5706, 0.4474, 0.5706, 0.4442, 0.5694, 0.4442, 0.569, 0.4474, 0.5684, 0.4475, 0.5689, 0.4442, 0.5698, 0.4442, 0.5696, 0.4474, 0.5696, 0.4474, 0.5698, 0.4442, 0.5706, 0.4442, 0.5706, 0.4473, 0.569, 0.4474, 0.5694, 0.4442, 0.5689, 0.4442, 0.5684, 0.4475, 0.5694, 0.4442, 0.5698, 0.4412, 0.5694, 0.4412, 0.5689, 0.4442, 0.5698, 0.4442, 0.57, 0.4412, 0.5706, 0.4412, 0.5706, 0.4442, 0.5706, 0.4442, 0.5706, 0.4412, 0.5698, 0.4412, 0.5694, 0.4442, 0.5689, 0.4442, 0.5694, 0.4412, 0.57, 0.4412, 0.5698, 0.4442, 0.5694, 0.4412, 0.5697, 0.4385, 0.5701, 0.4385, 0.57, 0.4412, 0.5698, 0.4412, 0.5701, 0.4385, 0.5697, 0.4385, 0.5694, 0.4412, 0.57, 0.4412, 0.5701, 0.4385, 0.5706, 0.4384, 0.5706, 0.4412, 0.5706, 0.4412, 0.5706, 0.4385, 0.5701, 0.4385, 0.5698, 0.4412, 0.5706, 0.4385, 0.5706, 0.4362, 0.5703, 0.4362, 0.5701, 0.4385, 0.5697, 0.4385, 0.5702, 0.4362, 0.5704, 0.4362, 0.5701, 0.4385, 0.5701, 0.4385, 0.5703, 0.4362, 0.5702, 0.4362, 0.5697, 0.4385, 0.5701, 0.4385, 0.5704, 0.4362, 0.5706, 0.4362, 0.5706, 0.4384, 0.5706, 0.4501, 0.5693, 0.451, 0.5706, 0.451, 0.5682, 0.4501, 0.5693, 0.451, 0.5706, 0.4501, 0.5682, 0.4501, 0.5681, 0.4511, 0.5693, 0.451, 0.5683, 0.4508, 0.5676, 0.4507, 0.568, 0.4499, 0.5681, 0.4511, 0.5682, 0.4501, 0.5676, 0.4507, 0.5677, 0.4508, 0.568, 0.4499, 0.5682, 0.4501, 0.569, 0.4474, 0.5684, 0.4475, 0.568, 0.4499, 0.5676, 0.4507, 0.5682, 0.4501, 0.5706, 0.4362, 0.5706, 0.4353, 0.5703, 0.4362, 0.5702, 0.4362, 0.5706, 0.4353, 0.5704, 0.4362, 0.5703, 0.4362, 0.5706, 0.4353, 0.5702, 0.4362, 0.5704, 0.4362, 0.5706, 0.4353, 0.5706, 0.4362, 0.5673, 0.4585, 0.5667, 0.4585, 0.5675, 0.4531, 0.5678, 0.4532, 0.5692, 0.4585, 0.5673, 0.4585, 0.5678, 0.4532, 0.5692, 0.4532, 0.5706, 0.4585, 0.5692, 0.4585, 0.5692, 0.4532, 0.5706, 0.4532, 0.8476, 0.3492, 0.8466, 0.3484, 0.8458, 0.3461, 0.8467, 0.3469, 0.8193, 0.9415, 0.8197, 0.9425, 0.8197, 0.9425, 0.8193, 0.9415, 0.8181, 0.9407, 0.8193, 0.9415, 0.8193, 0.9415, 0.8181, 0.9407, 0.8467, 0.3469, 0.8479, 0.3477, 0.8483, 0.3486, 0.8476, 0.3492, 0.8197, 0.9425, 0.819, 0.943, 0.819, 0.943, 0.8197, 0.9425, 0.8172, 0.94, 0.8181, 0.9407, 0.8181, 0.9407, 0.8172, 0.94, 0.5679, 0.4701, 0.5694, 0.4701, 0.5689, 0.4713, 0.5685, 0.471, 0.5679, 0.4711, 0.5706, 0.473, 0.5696, 0.4731, 0.5695, 0.4728, 0.5699, 0.4725, 0.5697, 0.4719, 0.569, 0.4714, 0.5689, 0.4713, 0.5706, 0.4716, 0.8009, 0.9609, 0.8019, 0.9616, 0.802, 0.9619, 0.8007, 0.961, 0.8011, 0.9593, 0.8002, 0.9586, 0.7997, 0.9581, 0.8009, 0.9589, 0.8002, 0.9586, 0.8009, 0.9609, 0.8007, 0.961, 0.7997, 0.9581, 0.8019, 0.9616, 0.8027, 0.9611, 0.803, 0.9612, 0.802, 0.9619, 0.8027, 0.9611, 0.8023, 0.9601, 0.8025, 0.96, 0.803, 0.9612, 0.8023, 0.9601, 0.8011, 0.9593, 0.8009, 0.9589, 0.8025, 0.96, 0.569, 0.4714, 0.5684, 0.4711, 0.5689, 0.4713, 0.5674, 0.4634, 0.5671, 0.4585, 0.5667, 0.4585, 0.5672, 0.4636, 0.5671, 0.4585, 0.5677, 0.4533, 0.5675, 0.4531, 0.5667, 0.4585, 0.5683, 0.4508, 0.5678, 0.4532, 0.5676, 0.4519, 0.5676, 0.4507, 0.5683, 0.4508, 0.5676, 0.4519])
me_cube_001.materials.append(mat_material)
me_cube_001.update()
arm_armature = bpy.data.armatures.new('Armature')  # bones are not reproduced

# ---- objects
ob_cube = bpy.data.objects.new('Cube', me_cube_001)
ob_armature = bpy.data.objects.new('Armature', arm_armature)

# ---- transforms, parenting, visibility, modifiers, constraints
ob_cube.parent = ob_armature
ob_cube.location = (0.0, 0.0, 0.0)
_vg = ob_cube.vertex_groups.new(name='Spine')
for _i, _w in zip([4, 5, 9, 10, 12, 14, 26, 76, 131, 166, 167, 170, 172, 225, 226, 227, 229, 231, 238, 279], [0.03469, 0.04446, 0.124, 0.2073, 0.6845, 0.5437, 0.05273, 0.01264, 0.06152, 0.08537, 0.0728, 0.5779, 0.758, 0.05167, 0.06147, 0.01932, 0.008605, 0.03168, 0.01341, 0.003411]): _vg.add([_i], _w, 'REPLACE')
_vg = ob_cube.vertex_groups.new(name='Spine.001')
for _i, _w in zip([6, 7, 8, 9, 10, 11, 12, 13, 14, 15, 16, 17, 18, 19, 26, 27, 74, 131, 133, 168, 169, 170, 171, 172, 173, 174, 175, 190, 225, 226, 227, 228, 229, 230, 231, 279], [0.06921, 0.02818, 0.1023, 0.05227, 0.06472, 0.2424, 0.05401, 0.7469, 0.1021, 0.5825, 0.003189, 0.1462, 0.2159, 0.048, 0.004622, 0.05244, 0.02156, 0.01846, 0.07805, 0.1182, 0.09653, 0.1141, 0.6603, 0.05974, 0.8494, 0.3995, 0.5764, 0.01113, 0.8516, 0.8438, 0.8143, 0.8257, 0.9247, 0.8545, 0.9251, 0.8155]): _vg.add([_i], _w, 'REPLACE')
_vg = ob_cube.vertex_groups.new(name='FrontShoulder.L')
for _i, _w in zip([0, 1, 6, 7, 8, 11, 13, 15, 16, 17, 18, 19, 23, 25, 27, 28, 30, 37, 38, 39, 40, 41, 42, 72, 73, 74, 133, 135, 154, 157, 158, 168, 169, 171, 173, 174, 175, 177, 180, 181, 182, 183, 186, 189, 190, 192, 193, 194, 195, 196, 197, 198, 199, 200, 201, 202, 203, 204, 205, 206, 207, 208, 209, 210, 211, 212, 213, 214, 225, 226, 227, 228, 230, 272, 279], [0.6734, 0.6064, 0.5858, 0.1786, 0.2301, 0.7141, 0.2289, 0.1692, 0.921, 0.7511, 0.5882, 0.7179, 0.0164, 0.6777, 0.8232, 0.8869, 0.03011, 0.0511, 0.001201, 0.07062, 0.1285, 0.1254, 0.07599, 0.09959, 0.006511, 0.8776, 0.6579, 0.8124, 0.03939, 0.02954, 0.01448, 0.3573, 0.1094, 0.1539, 0.1238, 0.3628, 0.2727, 0.01554, 0.1511, 0.06727, 0.1016, 0.1655, 0.1936, 0.09076, 0.05442, 0.09378, 0.07036, 0.02089, 0.02001, 0.006895, 0.05073, 0.03213, 0.03164, 0.02095, 0.01187, 0.001176, 0.01228, 0.01128, 0.007891, 0.08465, 0.09705, 0.08746, 0.07782, 0.08765, 0.08864, 0.08793, 0.08727, 0.08781, 0.01059, 0.005255, 0.0646, 0.06738, 0.05941, 0.001953, 0.06369]): _vg.add([_i], _w, 'REPLACE')
_vg = ob_cube.vertex_groups.new(name='FrontLeg01.L')
for _i, _w in zip([8, 15, 18, 19, 22, 23, 27, 29, 37, 38, 40, 41, 42, 72, 73, 74, 133, 135, 152, 155, 157, 158, 171, 174], [0.5946, 0.1933, 0.06604, 0.09352, 0.1233, 0.06262, 0.06848, 0.02438, 0.4311, 0.02359, 0.1445, 0.02742, 0.07532, 0.6501, 0.1452, 0.04933, 0.1732, 0.007543, 0.1394, 0.02866, 0.06901, 0.1732, 0.1236, 0.06002]): _vg.add([_i], _w, 'REPLACE')
_vg = ob_cube.vertex_groups.new(name='FrontLeg02.L')
for _i, _w in zip([0, 8, 18, 19, 20, 21, 22, 23, 27, 28, 29, 30, 31, 32, 33, 34, 35, 36, 37, 38, 39, 40, 41, 42, 43, 44, 45, 48, 49, 53, 56, 57, 58, 59, 60, 61, 62, 63, 64, 65, 66, 67, 69, 72, 73, 74, 133, 135, 152, 153, 154, 155, 156, 157, 158, 159, 160, 161, 162, 163, 164], [0.006469, 0.06314, 0.005967, 0.09575, 0.7781, 0.8204, 0.7857, 0.7966, 0.05148, 0.0767, 0.8108, 0.7883, 0.3565, 0.3604, 0.06049, 0.002582, 0.03288, 0.09823, 0.5071, 0.9136, 0.8736, 0.7002, 0.7905, 0.82, 0.09214, 0.06454, 0.02773, 0.08511, 0.1594, 0.01611, 0.05817, 0.07813, 0.06489, 0.1375, 0.06641, 0.0562, 0.06546, 0.09527, 0.08023, 0.0505, 0.05011, 0.08191, 0.0543, 0.2352, 0.759, 0.01104, 0.08107, 0.08615, 0.7725, 0.7998, 0.7959, 0.82, 0.84, 0.7956, 0.7333, 0.5015, 0.1694, 0.06183, 0.05438, 0.502, 0.01009]): _vg.add([_i], _w, 'REPLACE')
_vg = ob_cube.vertex_groups.new(name='FrontLeg03.L')
for _i, _w in zip([20, 21, 23, 30, 31, 32, 33, 34, 35, 36, 41, 43, 44, 45, 46, 47, 48, 49, 50, 51, 52, 53, 54, 55, 56, 57, 58, 59, 60, 61, 62, 63, 64, 65, 66, 67, 68, 69, 70, 71, 73, 153, 154, 156, 157, 158, 159, 160, 161, 162, 163, 164, 165], [0.1682, 0.03465, 0.09643, 0.1416, 0.5785, 0.2232, 0.08937, 0.1926, 0.9282, 0.8827, 0.02031, 0.7375, 0.6695, 0.7618, 0.9654, 0.973, 0.7834, 0.8064, 0.869, 0.9652, 1.03, 0.9454, 0.9794, 0.9931, 0.9253, 0.7016, 0.646, 0.4061, 0.463, 0.433, 0.4381, 0.4275, 0.446, 0.3852, 0.3839, 0.4322, 0.9719, 0.9423, 0.9338, 0.8488, 0.04903, 0.1437, 0.1283, 0.02606, 0.08519, 0.03877, 0.4377, 0.7993, 0.9019, 0.02033, 0.1658, 0.1478, 0.8643]): _vg.add([_i], _w, 'REPLACE')
_vg = ob_cube.vertex_groups.new(name='Neck')
for _i, _w in zip([0, 1, 6, 7, 17, 18, 25, 168, 169, 174, 175, 176, 177, 178, 179, 180, 181, 182, 183, 186, 187, 188, 189, 190, 192, 193, 194, 195, 196, 197, 198, 199, 200, 201, 202, 203, 204, 205, 206, 207, 208, 209, 210, 211, 212, 213, 214, 264, 267, 268, 271, 272], [0.1117, 0.1496, 0.1687, 0.5992, 0.07409, 0.05776, 0.09058, 0.3297, 0.6274, 0.1009, 0.116, 0.01642, 0.01493, 0.0192, 0.01089, 0.09986, 0.1898, 0.3767, 0.288, 0.1113, 0.02993, 0.02724, 0.3793, 0.2497, 0.08438, 0.05785, 0.1272, 0.1101, 0.07169, 0.09181, 0.1829, 0.04245, 0.1911, 0.1768, 0.2019, 0.2071, 0.2006, 0.2143, 0.1336, 0.1229, 0.1172, 0.1188, 0.126, 0.1251, 0.1247, 0.1249, 0.1252, 0.01163, 0.008516, 0.00133, 0.01361, 0.02272]): _vg.add([_i], _w, 'REPLACE')
_vg = ob_cube.vertex_groups.new(name='Head')
for _i, _w in zip([0, 1, 6, 7, 18, 25, 135, 168, 169, 174, 175, 176, 177, 178, 179, 180, 181, 182, 183, 184, 185, 186, 187, 188, 189, 190, 191, 192, 193, 194, 195, 196, 197, 198, 199, 200, 201, 202, 203, 204, 205, 206, 207, 208, 209, 210, 211, 212, 213, 214, 215, 216, 217, 218, 219, 220, 221, 222, 223, 224, 261, 262, 263, 264, 265, 266, 267, 268, 269, 270, 271, 272, 273, 274, 275, 276, 277, 278], [0.1467, 0.2163, 0.1428, 0.1807, 0.03248, 0.1894, 0.01649, 0.1614, 0.1653, 0.05527, 0.01381, 0.9467, 0.932, 0.9508, 0.9504, 0.7393, 0.7274, 0.5028, 0.5301, 0.9792, 0.9928, 0.6831, 0.9443, 0.9494, 0.5017, 0.6645, 0.9918, 0.8149, 0.8664, 0.8288, 0.8484, 0.8939, 0.8519, 0.7572, 0.9095, 0.758, 0.7805, 0.7628, 0.7488, 0.7564, 0.7452, 0.7702, 0.7692, 0.7851, 0.7931, 0.7754, 0.7754, 0.7765, 0.7769, 0.7761, 0.9946, 0.9752, 0.9904, 0.9967, 0.9949, 0.995, 0.9944, 0.9957, 0.9919, 0.9972, 0.9593, 0.985, 0.9744, 0.9463, 0.9807, 0.9709, 0.9524, 0.9581, 0.9858, 0.9893, 0.944, 0.9346, 0.9751, 0.9747, 0.9779, 0.9796, 0.9696, 0.9669]): _vg.add([_i], _w, 'REPLACE')
_vg = ob_cube.vertex_groups.new(name='FrontShoulder.R')
_vg = ob_cube.vertex_groups.new(name='FrontLeg01.R')
_vg = ob_cube.vertex_groups.new(name='FrontLeg02.R')
_vg = ob_cube.vertex_groups.new(name='FrontLeg03.R')
_vg = ob_cube.vertex_groups.new(name='BackShoulder.L')
for _i, _w in zip([2, 3, 4, 5, 9, 10, 12, 14, 24, 26, 75, 76, 81, 82, 93, 128, 129, 130, 131, 132, 134, 166, 167, 170, 172, 225, 226, 227, 228, 230, 232, 233, 234, 235, 236, 237, 238, 259, 279], [0.7667, 0.8144, 0.7139, 0.7847, 0.4657, 0.6076, 0.2062, 0.1976, 0.672, 0.6207, 0.1862, 0.1454, 0.1667, 0.127, 0.01506, 0.09514, 0.7167, 0.2962, 0.3197, 0.1155, 0.3655, 0.3644, 0.2679, 0.1601, 0.1114, 0.0009969, 0.0004251, 0.02741, 0.04021, 0.03302, 0.02446, 0.01265, 0.09783, 0.08283, 0.7405, 0.05179, 0.2722, 0.7078, 0.03773]): _vg.add([_i], _w, 'REPLACE')
_vg = ob_cube.vertex_groups.new(name='BackLeg01.L')
for _i, _w in zip([2, 3, 4, 5, 9, 10, 12, 14, 24, 26, 75, 76, 77, 79, 80, 81, 82, 83, 84, 91, 92, 93, 94, 95, 96, 126, 127, 128, 129, 130, 131, 132, 134, 136, 137, 138, 139, 141, 142, 166, 170, 236, 259, 279], [0.1364, 0.106, 0.04597, 0.002195, 0.3044, 0.09983, 0.003619, 0.1036, 0.2462, 0.2776, 0.6422, 0.5964, 0.0326, 0.1031, 0.1002, 0.7398, 0.7641, 0.04122, 0.0613, 0.4833, 0.06928, 0.1721, 0.4861, 0.2168, 0.1353, 0.8162, 0.1564, 0.8556, 0.1712, 0.4723, 0.5438, 0.6881, 0.5807, 0.1149, 0.04167, 0.06535, 0.04814, 0.1163, 0.1825, 0.01443, 0.07201, 0.05817, 0.082, 0.007438]): _vg.add([_i], _w, 'REPLACE')
_vg = ob_cube.vertex_groups.new(name='BackLeg02.L')
for _i, _w in zip([2, 9, 75, 76, 77, 78, 79, 80, 81, 82, 83, 84, 85, 86, 87, 88, 89, 90, 91, 92, 93, 94, 95, 96, 97, 98, 99, 100, 101, 102, 103, 104, 105, 107, 108, 110, 111, 112, 113, 114, 115, 116, 117, 118, 119, 120, 121, 122, 123, 124, 125, 126, 127, 128, 129, 130, 131, 132, 136, 137, 138, 139, 140, 141, 142, 143, 144, 145, 146, 147, 148, 149, 150, 151], [0.01578, 0.02311, 0.1494, 0.2048, 0.8906, 0.9589, 0.8555, 0.8496, 0.07895, 0.08542, 0.9271, 0.8893, 0.76, 0.9139, 0.9212, 0.523, 0.117, 0.6935, 0.507, 0.9083, 0.7742, 0.5017, 0.7552, 0.8353, 0.3329, 0.4559, 0.4494, 0.02618, 0.06602, 0.27, 0.2497, 0.2592, 0.05333, 0.09106, 0.006734, 0.1148, 0.4225, 0.4705, 0.536, 0.4814, 0.4744, 0.4715, 0.5021, 0.4913, 0.4751, 0.4743, 0.4884, 0.0503, 0.0959, 0.1375, 0.4555, 0.174, 0.8139, 0.0257, 0.05676, 0.2057, 0.01369, 0.1612, 0.8472, 0.8918, 0.8877, 0.9248, 0.9583, 0.8392, 0.7899, 0.8053, 0.7685, 0.1871, 0.9282, 0.9308, 0.5356, 0.4817, 0.4595, 0.4651]): _vg.add([_i], _w, 'REPLACE')
_vg = ob_cube.vertex_groups.new(name='BackLeg03.L')
for _i, _w in zip([77, 79, 80, 84, 85, 86, 87, 88, 89, 90, 97, 98, 99, 100, 101, 102, 103, 104, 105, 106, 107, 108, 109, 110, 111, 112, 113, 114, 115, 116, 117, 118, 119, 120, 121, 122, 123, 124, 125, 127, 136, 137, 138, 141, 142, 143, 144, 145, 146, 147, 148, 149, 150, 151], [0.05868, 0.02815, 0.04575, 0.03646, 0.2291, 0.08249, 0.07737, 0.4764, 0.882, 0.3014, 0.6665, 0.544, 0.5505, 0.9618, 0.9335, 0.7293, 0.7475, 0.7407, 0.9466, 1.027, 0.9083, 0.9716, 0.9915, 0.884, 0.5771, 0.5294, 0.4636, 0.5184, 0.5253, 0.5282, 0.4976, 0.5084, 0.5247, 0.5255, 0.5113, 0.9496, 0.9029, 0.8621, 0.5434, 0.005069, 0.02068, 0.05177, 0.03034, 0.03381, 0.0003246, 0.1809, 0.2244, 0.8111, 0.06922, 0.06448, 0.4632, 0.5159, 0.5403, 0.5347]): _vg.add([_i], _w, 'REPLACE')
_vg = ob_cube.vertex_groups.new(name='Tail')
for _i, _w in zip([3, 4, 5, 24, 166, 167, 172, 232, 233, 234, 235, 236, 237, 238, 239, 240, 241, 259], [0.0422, 0.0792, 0.134, 0.02215, 0.1696, 0.6357, 0.05541, 0.8941, 0.8801, 0.6621, 0.182, 0.08443, 0.1262, 0.3987, 0.01302, 0.06781, 0.02504, 0.1395]): _vg.add([_i], _w, 'REPLACE')
_vg = ob_cube.vertex_groups.new(name='Tail.001')
for _i, _w in zip([4, 166, 232, 234, 235, 236, 237, 238, 239, 240, 241, 242, 243, 259], [0.02323, 0.07087, 0.004423, 0.1801, 0.6458, 0.06963, 0.7003, 0.163, 0.07758, 0.01975, 0.48, 0.1585, 0.09087, 0.02752]): _vg.add([_i], _w, 'REPLACE')
_vg = ob_cube.vertex_groups.new(name='Tail.002')
for _i, _w in zip([232, 233, 234, 235, 237, 239, 240, 241, 242, 243, 244, 245, 246, 247, 248, 250, 251, 253], [0.02227, 0.06693, 0.03884, 0.07352, 0.09536, 0.8877, 0.8916, 0.4742, 0.8149, 0.8871, 0.9699, 0.9478, 0.9542, 0.9625, 0.9546, 0.05172, 0.01255, 0.02003]): _vg.add([_i], _w, 'REPLACE')
_vg = ob_cube.vertex_groups.new(name='Tail.003')
for _i, _w in zip([244, 245, 246, 247, 248, 249, 250, 251, 252, 253], [0.0005435, 0.0385, 0.007973, 0.008456, 0.02434, 0.9537, 0.9072, 0.9505, 0.9577, 0.9366]): _vg.add([_i], _w, 'REPLACE')
_vg = ob_cube.vertex_groups.new(name='Tail.004')
for _i, _w in zip([250, 253, 254, 255, 256, 257, 258, 260], [0.03143, 0.006241, 0.9907, 0.9751, 0.9833, 0.9847, 0.9778, 0.9938]): _vg.add([_i], _w, 'REPLACE')
_vg = ob_cube.vertex_groups.new(name='BackShoulder.R')
for _i, _w in zip([4, 166, 170, 238], [0.05513, 0.2436, 0.006163, 0.07958]): _vg.add([_i], _w, 'REPLACE')
_vg = ob_cube.vertex_groups.new(name='BackLeg01.R')
_vg = ob_cube.vertex_groups.new(name='BackLeg02.R')
_vg = ob_cube.vertex_groups.new(name='BackLeg03.R')
_vg = ob_cube.vertex_groups.new(name='FrontLegIKTarget.L')
for _i, _w in zip([21, 22, 29, 31, 32, 33, 34, 35, 43, 44, 45, 46, 48, 49, 50, 51, 57, 58, 59, 60, 61, 62, 63, 64, 65, 66, 67, 70, 71, 152, 155, 156, 159, 161, 162, 163, 164, 165], [0.1201, 0.0462, 0.1143, 0.05822, 0.4126, 0.849, 0.7795, 0.004794, 0.1693, 0.2653, 0.1989, 0.0006193, 0.1304, 0.01229, 0.1084, 0.002872, 0.2195, 0.2886, 0.4557, 0.4701, 0.5103, 0.4959, 0.4767, 0.4732, 0.5639, 0.5656, 0.4853, 0.05284, 0.1347, 0.04002, 0.1009, 0.1018, 0.05139, 0.01325, 0.9088, 0.3272, 0.8196, 0.1111]): _vg.add([_i], _w, 'REPLACE')
_vg = ob_cube.vertex_groups.new(name='FrontLegIKTarget.R')
_m = ob_cube.modifiers.new('Mirror', 'MIRROR')
_m.use_clip = True
_m = ob_cube.modifiers.new('Armature', 'ARMATURE')
_m.object = ob_armature
_m = ob_cube.modifiers.new('Auto Smooth', 'NODES')
_m.node_group = ng_auto_smooth
_gi = [s.identifier for s in ng_auto_smooth.interface.items_tree if s.item_type == 'SOCKET' and s.in_out == 'INPUT']
_m[_gi[1]] = 0.7854  # Angle
ob_armature.location = (0.0, 0.0, 0.0)
ob_armature.show_in_front = True

# ---- collection membership
col_collection.objects.link(ob_cube)
col_collection.objects.link(ob_armature)

# ---- scene / render settings (as saved in the file)
scene.frame_start = 1; scene.frame_end = 40; scene.frame_set(1)
scene.render.engine = 'BLENDER_EEVEE_NEXT'
scene.cycles.sampling_pattern = 'TABULATED_SOBOL'
scene.cycles.use_light_tree = False
scene.view_settings.view_transform = 'Filmic'
bpy.context.view_layer.update()

# ---- added for rendering (the .blend has no active camera and no usable light): camera, sun
cam_auto = bpy.data.cameras.new('AutoCamera')
cam_auto.lens = 50.0
cam_auto.sensor_width = 36.0
cam_auto.clip_end = 1000.0
ob_auto_camera = bpy.data.objects.new('AutoCamera', cam_auto)
scene.collection.objects.link(ob_auto_camera)
ob_auto_camera.location = (2.15976, -2.47151, 1.93943)
ob_auto_camera.rotation_euler = (1.09748, -7.21219e-08, 0.694738)
scene.camera = ob_auto_camera
light_auto_sun = bpy.data.lights.new('AutoSun', 'SUN')
light_auto_sun.energy = 3.0
light_auto_sun.angle = 0.0523599
ob_auto_sun = bpy.data.objects.new('AutoSun', light_auto_sun)
scene.collection.objects.link(ob_auto_sun)
ob_auto_sun.rotation_euler = (0.872665, 0.174533, 0.523599)
bpy.context.view_layer.update()
